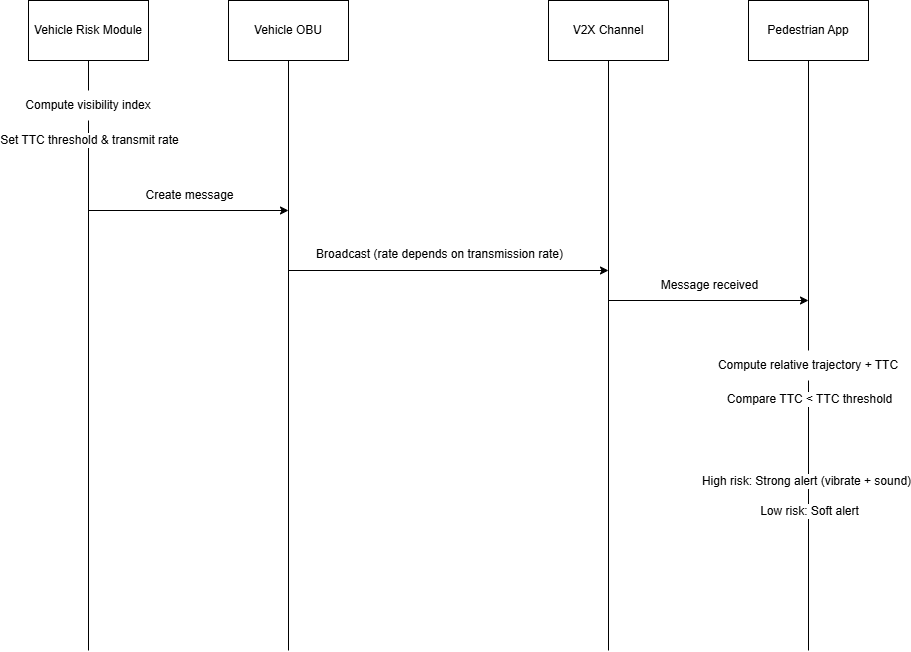

The diagram above was exported from draw.io. Its source (the exported page's mxGraphModel, read from the mxfile embedded in the PNG):
<mxGraphModel dx="1303" dy="703" grid="1" gridSize="10" guides="1" tooltips="1" connect="1" arrows="1" fold="1" page="1" pageScale="1" pageWidth="1654" pageHeight="1169" math="0" shadow="0">
  <root>
    <mxCell id="72qkSlX24MrW1lxeDwpV-0" />
    <mxCell id="72qkSlX24MrW1lxeDwpV-1" parent="72qkSlX24MrW1lxeDwpV-0" />
    <mxCell id="CYaXDZm8WMZ8q2teYY44-0" parent="72qkSlX24MrW1lxeDwpV-1" style="rounded=0;whiteSpace=wrap;html=1;" value="Vehicle Risk Module" vertex="1">
      <mxGeometry height="60" width="120" x="70" y="70" as="geometry" />
    </mxCell>
    <mxCell id="CYaXDZm8WMZ8q2teYY44-1" parent="72qkSlX24MrW1lxeDwpV-1" style="rounded=0;whiteSpace=wrap;html=1;" value="Vehicle OBU" vertex="1">
      <mxGeometry height="60" width="120" x="270" y="70" as="geometry" />
    </mxCell>
    <mxCell id="CYaXDZm8WMZ8q2teYY44-2" parent="72qkSlX24MrW1lxeDwpV-1" style="rounded=0;whiteSpace=wrap;html=1;" value="V2X Channel" vertex="1">
      <mxGeometry height="60" width="120" x="590" y="70" as="geometry" />
    </mxCell>
    <mxCell id="CYaXDZm8WMZ8q2teYY44-3" parent="72qkSlX24MrW1lxeDwpV-1" style="rounded=0;whiteSpace=wrap;html=1;" value="&lt;div&gt;Pedestrian App&lt;/div&gt;" vertex="1">
      <mxGeometry height="60" width="120" x="790" y="70" as="geometry" />
    </mxCell>
    <mxCell id="CYaXDZm8WMZ8q2teYY44-4" edge="1" parent="72qkSlX24MrW1lxeDwpV-1" style="endArrow=none;html=1;rounded=0;entryX=0.5;entryY=1;entryDx=0;entryDy=0;" target="CYaXDZm8WMZ8q2teYY44-0" value="">
      <mxGeometry height="50" relative="1" width="50" as="geometry">
        <mxPoint x="130" y="720" as="sourcePoint" />
        <mxPoint x="760" y="320" as="targetPoint" />
      </mxGeometry>
    </mxCell>
    <mxCell id="CYaXDZm8WMZ8q2teYY44-6" connectable="0" parent="CYaXDZm8WMZ8q2teYY44-4" style="edgeLabel;html=1;align=center;verticalAlign=middle;resizable=0;points=[];fontSize=12;" value="Set TTC threshold &amp;amp; transmit rate" vertex="1">
      <mxGeometry relative="1" x="0.7147" y="-1" as="geometry">
        <mxPoint x="-1" y="-4" as="offset" />
      </mxGeometry>
    </mxCell>
    <mxCell id="CYaXDZm8WMZ8q2teYY44-5" parent="72qkSlX24MrW1lxeDwpV-1" style="text;html=1;whiteSpace=wrap;strokeColor=none;fillColor=default;align=center;verticalAlign=middle;rounded=0;" value="Compute visibility index" vertex="1">
      <mxGeometry height="30" width="140" x="60" y="160" as="geometry" />
    </mxCell>
    <mxCell id="CYaXDZm8WMZ8q2teYY44-7" edge="1" parent="72qkSlX24MrW1lxeDwpV-1" style="endArrow=none;html=1;rounded=0;entryX=0.5;entryY=1;entryDx=0;entryDy=0;" target="CYaXDZm8WMZ8q2teYY44-1" value="">
      <mxGeometry height="50" relative="1" width="50" as="geometry">
        <mxPoint x="330" y="720" as="sourcePoint" />
        <mxPoint x="329.23" y="310" as="targetPoint" />
      </mxGeometry>
    </mxCell>
    <mxCell id="CYaXDZm8WMZ8q2teYY44-8" connectable="0" parent="CYaXDZm8WMZ8q2teYY44-7" style="edgeLabel;html=1;align=center;verticalAlign=middle;resizable=0;points=[];fontFamily=Helvetica;fontSize=12;" value="Create message" vertex="1">
      <mxGeometry relative="1" x="0.7147" y="-1" as="geometry">
        <mxPoint x="-101" y="51" as="offset" />
      </mxGeometry>
    </mxCell>
    <mxCell id="CYaXDZm8WMZ8q2teYY44-9" edge="1" parent="72qkSlX24MrW1lxeDwpV-1" style="endArrow=classic;html=1;rounded=0;" value="">
      <mxGeometry height="50" relative="1" width="50" as="geometry">
        <mxPoint x="130" y="280" as="sourcePoint" />
        <mxPoint x="330" y="280" as="targetPoint" />
      </mxGeometry>
    </mxCell>
    <mxCell id="CYaXDZm8WMZ8q2teYY44-10" edge="1" parent="72qkSlX24MrW1lxeDwpV-1" style="endArrow=none;html=1;rounded=0;entryX=0.5;entryY=1;entryDx=0;entryDy=0;" target="CYaXDZm8WMZ8q2teYY44-2" value="">
      <mxGeometry height="50" relative="1" width="50" as="geometry">
        <mxPoint x="650" y="720" as="sourcePoint" />
        <mxPoint x="650" y="170" as="targetPoint" />
      </mxGeometry>
    </mxCell>
    <mxCell id="CYaXDZm8WMZ8q2teYY44-11" connectable="0" parent="CYaXDZm8WMZ8q2teYY44-10" style="edgeLabel;html=1;align=center;verticalAlign=middle;resizable=0;points=[];fontFamily=Helvetica;fontSize=12;" value="Broadcast (rate depends on transmission rate)" vertex="1">
      <mxGeometry relative="1" x="0.7147" y="-1" as="geometry">
        <mxPoint x="-171" y="110" as="offset" />
      </mxGeometry>
    </mxCell>
    <mxCell id="CYaXDZm8WMZ8q2teYY44-12" edge="1" parent="72qkSlX24MrW1lxeDwpV-1" style="endArrow=none;html=1;rounded=0;entryX=0.5;entryY=1;entryDx=0;entryDy=0;" target="CYaXDZm8WMZ8q2teYY44-3" value="">
      <mxGeometry height="50" relative="1" width="50" as="geometry">
        <mxPoint x="850" y="720" as="sourcePoint" />
        <mxPoint x="850" y="170" as="targetPoint" />
      </mxGeometry>
    </mxCell>
    <mxCell id="CYaXDZm8WMZ8q2teYY44-13" connectable="0" parent="CYaXDZm8WMZ8q2teYY44-12" style="edgeLabel;html=1;align=center;verticalAlign=middle;resizable=0;points=[];fontFamily=Helvetica;fontSize=12;" value="Message received" vertex="1">
      <mxGeometry relative="1" x="0.7147" y="-1" as="geometry">
        <mxPoint x="-101" y="141" as="offset" />
      </mxGeometry>
    </mxCell>
    <mxCell id="aelG3YKjIhIzqFE-SDsk-2" connectable="0" parent="CYaXDZm8WMZ8q2teYY44-12" style="edgeLabel;html=1;align=center;verticalAlign=middle;resizable=0;points=[];fontFamily=Helvetica;fontSize=12;" value="Compare TTC &amp;lt; TTC threshold" vertex="1">
      <mxGeometry relative="1" x="0.3977" as="geometry">
        <mxPoint y="161" as="offset" />
      </mxGeometry>
    </mxCell>
    <mxCell id="aelG3YKjIhIzqFE-SDsk-3" connectable="0" parent="CYaXDZm8WMZ8q2teYY44-12" style="edgeLabel;html=1;align=center;verticalAlign=middle;resizable=0;points=[];fontFamily=Helvetica;fontSize=12;" value="High risk: Strong alert (vibrate + sound)" vertex="1">
      <mxGeometry relative="1" x="0.2802" y="3" as="geometry">
        <mxPoint y="208" as="offset" />
      </mxGeometry>
    </mxCell>
    <mxCell id="CYaXDZm8WMZ8q2teYY44-14" edge="1" parent="72qkSlX24MrW1lxeDwpV-1" style="endArrow=classic;html=1;rounded=0;" value="">
      <mxGeometry height="50" relative="1" width="50" as="geometry">
        <mxPoint x="330" y="340" as="sourcePoint" />
        <mxPoint x="650" y="340" as="targetPoint" />
      </mxGeometry>
    </mxCell>
    <mxCell id="aelG3YKjIhIzqFE-SDsk-0" edge="1" parent="72qkSlX24MrW1lxeDwpV-1" style="endArrow=classic;html=1;rounded=0;" value="">
      <mxGeometry height="50" relative="1" width="50" as="geometry">
        <mxPoint x="650" y="370" as="sourcePoint" />
        <mxPoint x="850" y="370" as="targetPoint" />
      </mxGeometry>
    </mxCell>
    <mxCell id="aelG3YKjIhIzqFE-SDsk-1" parent="72qkSlX24MrW1lxeDwpV-1" style="text;html=1;whiteSpace=wrap;align=center;verticalAlign=middle;rounded=0;fillColor=default;fontFamily=Helvetica;" value="Compute relative trajectory + TTC" vertex="1">
      <mxGeometry height="30" width="200" x="750" y="420" as="geometry" />
    </mxCell>
    <mxCell id="aelG3YKjIhIzqFE-SDsk-5" connectable="0" parent="72qkSlX24MrW1lxeDwpV-1" style="edgeLabel;html=1;align=center;verticalAlign=middle;resizable=0;points=[];fontFamily=Helvetica;fontSize=12;" value="Low risk: Soft alert" vertex="1">
      <mxGeometry x="850" y="580" as="geometry" />
    </mxCell>
  </root>
</mxGraphModel>